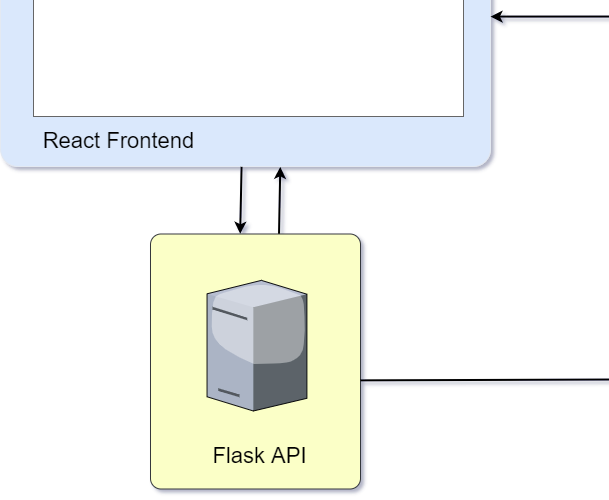

The diagram above was exported from draw.io. Its source (the exported page's mxGraphModel, read from the mxfile embedded in the PNG):
<mxGraphModel dx="1887" dy="995" grid="1" gridSize="10" guides="1" tooltips="1" connect="1" arrows="1" fold="1" page="1" pageScale="1" pageWidth="827" pageHeight="1169" math="0" shadow="0">
  <root>
    <mxCell id="0" />
    <mxCell id="1" parent="0" />
    <mxCell id="tvN4WLIDojKMe9IwV26O-22" value="" style="rounded=1;whiteSpace=wrap;html=1;fontFamily=Comic Sans MS;fontSize=14;fillColor=#f5f5f5;strokeColor=#878FFF;fontColor=#333333;shadow=0;glass=0;sketch=0;" parent="1" vertex="1">
      <mxGeometry x="720" y="520" width="330" height="250" as="geometry" />
    </mxCell>
    <mxCell id="tvN4WLIDojKMe9IwV26O-15" style="edgeStyle=orthogonalEdgeStyle;rounded=0;orthogonalLoop=1;jettySize=auto;html=1;entryX=0;entryY=0.5;entryDx=0;entryDy=0;entryPerimeter=0;" parent="1" source="tvN4WLIDojKMe9IwV26O-3" target="tvN4WLIDojKMe9IwV26O-14" edge="1">
      <mxGeometry relative="1" as="geometry" />
    </mxCell>
    <mxCell id="tvN4WLIDojKMe9IwV26O-19" style="edgeStyle=orthogonalEdgeStyle;rounded=0;orthogonalLoop=1;jettySize=auto;html=1;" parent="1" source="tvN4WLIDojKMe9IwV26O-3" target="tvN4WLIDojKMe9IwV26O-16" edge="1">
      <mxGeometry relative="1" as="geometry" />
    </mxCell>
    <mxCell id="tvN4WLIDojKMe9IwV26O-20" style="edgeStyle=orthogonalEdgeStyle;rounded=0;orthogonalLoop=1;jettySize=auto;html=1;entryX=0;entryY=0.5;entryDx=0;entryDy=0;entryPerimeter=0;" parent="1" source="tvN4WLIDojKMe9IwV26O-3" target="tvN4WLIDojKMe9IwV26O-17" edge="1">
      <mxGeometry relative="1" as="geometry" />
    </mxCell>
    <mxCell id="tvN4WLIDojKMe9IwV26O-3" value="" style="shape=datastore;whiteSpace=wrap;html=1;fillColor=#dae8fc;strokeColor=#6c8ebf;" parent="1" vertex="1">
      <mxGeometry x="760" y="585" width="70" height="70" as="geometry" />
    </mxCell>
    <mxCell id="tvN4WLIDojKMe9IwV26O-14" value="" style="sketch=0;aspect=fixed;pointerEvents=1;shadow=0;dashed=0;html=1;strokeColor=#d6b656;labelPosition=center;verticalLabelPosition=bottom;verticalAlign=top;align=center;fillColor=#fff2cc;shape=mxgraph.mscae.enterprise.folder" parent="1" vertex="1">
      <mxGeometry x="980" y="540" width="50" height="43" as="geometry" />
    </mxCell>
    <mxCell id="tvN4WLIDojKMe9IwV26O-16" value="" style="sketch=0;aspect=fixed;pointerEvents=1;shadow=0;dashed=0;html=1;strokeColor=#d6b656;labelPosition=center;verticalLabelPosition=bottom;verticalAlign=top;align=center;fillColor=#fff2cc;shape=mxgraph.mscae.enterprise.folder" parent="1" vertex="1">
      <mxGeometry x="980" y="598.5" width="50" height="43" as="geometry" />
    </mxCell>
    <mxCell id="tvN4WLIDojKMe9IwV26O-17" value="" style="sketch=0;aspect=fixed;pointerEvents=1;shadow=0;dashed=0;html=1;strokeColor=#d6b656;labelPosition=center;verticalLabelPosition=bottom;verticalAlign=top;align=center;fillColor=#fff2cc;shape=mxgraph.mscae.enterprise.folder" parent="1" vertex="1">
      <mxGeometry x="980" y="659" width="50" height="43" as="geometry" />
    </mxCell>
    <mxCell id="tvN4WLIDojKMe9IwV26O-21" value="SQL" style="text;html=1;align=center;verticalAlign=middle;resizable=0;points=[];autosize=1;strokeColor=none;fillColor=none;fontFamily=Comic Sans MS;fontSize=14;" parent="1" vertex="1">
      <mxGeometry x="770" y="621.5" width="50" height="20" as="geometry" />
    </mxCell>
    <mxCell id="tvN4WLIDojKMe9IwV26O-23" value="" style="rounded=1;whiteSpace=wrap;html=1;shadow=0;glass=0;sketch=0;fontFamily=Comic Sans MS;fontSize=14;strokeColor=#E3E9F2;fillColor=#dae8fc;arcSize=5;" parent="1" vertex="1">
      <mxGeometry x="30" y="100" width="490" height="350" as="geometry" />
    </mxCell>
    <mxCell id="4-EjzXVP2sMjGlYDWPHp-6" value="" style="strokeWidth=1;shadow=0;dashed=0;align=center;html=1;shape=mxgraph.mockup.containers.browserWindow;rSize=0;strokeColor=#666666;strokeColor2=#008cff;strokeColor3=#c4c4c4;mainText=,;recursiveResize=0;fontFamily=Helvetica;fontSize=18;" parent="1" vertex="1">
      <mxGeometry x="63" y="140" width="430" height="260" as="geometry" />
    </mxCell>
    <mxCell id="4-EjzXVP2sMjGlYDWPHp-7" value="Page 1" style="strokeWidth=1;shadow=0;dashed=0;align=center;html=1;shape=mxgraph.mockup.containers.anchor;fontSize=17;fontColor=#666666;align=left;fontFamily=Helvetica;" parent="4-EjzXVP2sMjGlYDWPHp-6" vertex="1">
      <mxGeometry x="60" y="12" width="110" height="26" as="geometry" />
    </mxCell>
    <mxCell id="4-EjzXVP2sMjGlYDWPHp-8" value="http://localhost:3000/" style="strokeWidth=1;shadow=0;dashed=0;align=center;html=1;shape=mxgraph.mockup.containers.anchor;rSize=0;fontSize=17;fontColor=#666666;align=left;fontFamily=Helvetica;" parent="4-EjzXVP2sMjGlYDWPHp-6" vertex="1">
      <mxGeometry x="130" y="60" width="250" height="26" as="geometry" />
    </mxCell>
    <mxCell id="4-EjzXVP2sMjGlYDWPHp-5" value="React Frontend" style="text;html=1;align=center;verticalAlign=middle;resizable=0;points=[];autosize=1;strokeColor=none;fillColor=none;fontSize=22;fontFamily=Helvetica;" parent="1" vertex="1">
      <mxGeometry x="63" y="410" width="170" height="30" as="geometry" />
    </mxCell>
    <mxCell id="dtsdlSim27Gc0VsLpPKh-13" value="grey_goose DB" style="text;html=1;align=center;verticalAlign=middle;resizable=0;points=[];autosize=1;strokeColor=none;fillColor=none;fontSize=22;fontFamily=Helvetica;" vertex="1" parent="1">
      <mxGeometry x="799.9988461538462" y="725.0015151515152" width="170" height="30" as="geometry" />
    </mxCell>
    <mxCell id="dtsdlSim27Gc0VsLpPKh-21" value="" style="group" vertex="1" connectable="0" parent="1">
      <mxGeometry x="760" y="149" width="210" height="255" as="geometry" />
    </mxCell>
    <mxCell id="dtsdlSim27Gc0VsLpPKh-17" value="" style="rounded=1;whiteSpace=wrap;html=1;shadow=0;glass=0;sketch=0;fontFamily=Comic Sans MS;fontSize=14;strokeColor=#36393d;fillColor=#FBFFC7;arcSize=5;" vertex="1" parent="dtsdlSim27Gc0VsLpPKh-21">
      <mxGeometry width="210.00000000000003" height="255.00000000000003" as="geometry" />
    </mxCell>
    <mxCell id="dtsdlSim27Gc0VsLpPKh-7" value="Servlet APIs" style="text;html=1;align=center;verticalAlign=middle;resizable=0;points=[];autosize=1;strokeColor=none;fillColor=none;fontSize=22;fontFamily=Helvetica;" vertex="1" parent="dtsdlSim27Gc0VsLpPKh-21">
      <mxGeometry x="38.999230769230735" y="205.00090909090915" width="140" height="30" as="geometry" />
    </mxCell>
    <mxCell id="dtsdlSim27Gc0VsLpPKh-16" value="" style="verticalLabelPosition=bottom;sketch=0;aspect=fixed;html=1;verticalAlign=top;strokeColor=none;align=center;outlineConnect=0;shape=mxgraph.citrix.tower_server;fontSize=22;fillColor=#FEE8FF;" vertex="1" parent="dtsdlSim27Gc0VsLpPKh-21">
      <mxGeometry x="57.05421052631573" y="44.99565217391307" width="99.88263157894738" height="130.62000000000003" as="geometry" />
    </mxCell>
    <mxCell id="dtsdlSim27Gc0VsLpPKh-28" value="" style="endArrow=classic;html=1;rounded=0;fontSize=22;entryX=0.383;entryY=-0.002;entryDx=0;entryDy=0;entryPerimeter=0;strokeWidth=2;exitX=0.418;exitY=1.001;exitDx=0;exitDy=0;exitPerimeter=0;" edge="1" parent="1" source="dtsdlSim27Gc0VsLpPKh-17" target="tvN4WLIDojKMe9IwV26O-22">
      <mxGeometry width="50" height="50" relative="1" as="geometry">
        <mxPoint x="650" y="450.07" as="sourcePoint" />
        <mxPoint x="890" y="449.99500000000006" as="targetPoint" />
      </mxGeometry>
    </mxCell>
    <mxCell id="dtsdlSim27Gc0VsLpPKh-29" value="" style="endArrow=classic;html=1;rounded=0;fontSize=22;entryX=0.616;entryY=1.003;entryDx=0;entryDy=0;entryPerimeter=0;strokeWidth=2;" edge="1" parent="1" source="tvN4WLIDojKMe9IwV26O-22" target="dtsdlSim27Gc0VsLpPKh-17">
      <mxGeometry width="50" height="50" relative="1" as="geometry">
        <mxPoint x="890.0000000000001" y="518.48" as="sourcePoint" />
        <mxPoint x="890.34" y="404" as="targetPoint" />
      </mxGeometry>
    </mxCell>
    <mxCell id="dtsdlSim27Gc0VsLpPKh-30" value="" style="group" vertex="1" connectable="0" parent="1">
      <mxGeometry x="180" y="517.5" width="210" height="255" as="geometry" />
    </mxCell>
    <mxCell id="dtsdlSim27Gc0VsLpPKh-8" value="" style="rounded=1;whiteSpace=wrap;html=1;shadow=0;glass=0;sketch=0;fontFamily=Comic Sans MS;fontSize=14;strokeColor=#36393d;fillColor=#FBFFC7;arcSize=5;" vertex="1" parent="dtsdlSim27Gc0VsLpPKh-30">
      <mxGeometry width="210.00000000000003" height="255.00000000000003" as="geometry" />
    </mxCell>
    <mxCell id="dtsdlSim27Gc0VsLpPKh-9" value="" style="verticalLabelPosition=bottom;sketch=0;aspect=fixed;html=1;verticalAlign=top;strokeColor=none;align=center;outlineConnect=0;shape=mxgraph.citrix.tower_server;fontSize=22;fillColor=#FEE8FF;" vertex="1" parent="dtsdlSim27Gc0VsLpPKh-30">
      <mxGeometry x="56.534210526315746" y="46.36565217391308" width="99.88263157894738" height="130.62000000000003" as="geometry" />
    </mxCell>
    <mxCell id="dtsdlSim27Gc0VsLpPKh-10" value="Flask API" style="text;html=1;align=center;verticalAlign=middle;resizable=0;points=[];autosize=1;strokeColor=none;fillColor=none;fontSize=22;fontFamily=Helvetica;" vertex="1" parent="dtsdlSim27Gc0VsLpPKh-30">
      <mxGeometry x="53.99925101214575" y="207.00276679841897" width="110" height="30" as="geometry" />
    </mxCell>
    <mxCell id="dtsdlSim27Gc0VsLpPKh-31" value="" style="group" vertex="1" connectable="0" parent="1">
      <mxGeometry x="520" y="260" width="240" height="40.06999999999999" as="geometry" />
    </mxCell>
    <mxCell id="dtsdlSim27Gc0VsLpPKh-24" value="" style="endArrow=classic;html=1;rounded=0;fontSize=22;entryX=0;entryY=0.435;entryDx=0;entryDy=0;entryPerimeter=0;strokeWidth=2;" edge="1" parent="dtsdlSim27Gc0VsLpPKh-31" target="dtsdlSim27Gc0VsLpPKh-17">
      <mxGeometry width="50" height="50" relative="1" as="geometry">
        <mxPoint as="sourcePoint" />
        <mxPoint x="50" y="-50" as="targetPoint" />
      </mxGeometry>
    </mxCell>
    <mxCell id="dtsdlSim27Gc0VsLpPKh-26" value="" style="endArrow=classic;html=1;rounded=0;fontSize=22;entryX=0;entryY=0.435;entryDx=0;entryDy=0;entryPerimeter=0;strokeWidth=2;" edge="1" parent="dtsdlSim27Gc0VsLpPKh-31">
      <mxGeometry width="50" height="50" relative="1" as="geometry">
        <mxPoint x="240" y="39.99500000000006" as="sourcePoint" />
        <mxPoint y="40.06999999999999" as="targetPoint" />
      </mxGeometry>
    </mxCell>
    <mxCell id="dtsdlSim27Gc0VsLpPKh-34" value="" style="endArrow=classic;html=1;rounded=0;fontSize=22;entryX=0;entryY=0.571;entryDx=0;entryDy=0;entryPerimeter=0;strokeWidth=2;exitX=1;exitY=0.574;exitDx=0;exitDy=0;exitPerimeter=0;" edge="1" parent="1" source="dtsdlSim27Gc0VsLpPKh-8" target="tvN4WLIDojKMe9IwV26O-22">
      <mxGeometry width="50" height="50" relative="1" as="geometry">
        <mxPoint x="410" y="663" as="sourcePoint" />
        <mxPoint x="690" y="662.4250000000002" as="targetPoint" />
      </mxGeometry>
    </mxCell>
    <mxCell id="dtsdlSim27Gc0VsLpPKh-35" value="" style="endArrow=classic;html=1;rounded=0;fontSize=22;entryX=0.427;entryY=-0.001;entryDx=0;entryDy=0;strokeWidth=2;exitX=0.492;exitY=1.001;exitDx=0;exitDy=0;exitPerimeter=0;entryPerimeter=0;" edge="1" parent="1" source="tvN4WLIDojKMe9IwV26O-23" target="dtsdlSim27Gc0VsLpPKh-8">
      <mxGeometry width="50" height="50" relative="1" as="geometry">
        <mxPoint x="271.3900000000002" y="450.0049999999999" as="sourcePoint" />
        <mxPoint x="270.00000000000034" y="565.25" as="targetPoint" />
      </mxGeometry>
    </mxCell>
    <mxCell id="dtsdlSim27Gc0VsLpPKh-36" value="" style="endArrow=classic;html=1;rounded=0;fontSize=22;entryX=0.571;entryY=1.001;entryDx=0;entryDy=0;entryPerimeter=0;strokeWidth=2;exitX=0.612;exitY=-0.001;exitDx=0;exitDy=0;exitPerimeter=0;" edge="1" parent="1" source="dtsdlSim27Gc0VsLpPKh-8" target="tvN4WLIDojKMe9IwV26O-23">
      <mxGeometry width="50" height="50" relative="1" as="geometry">
        <mxPoint x="310.87861198409917" y="565.75" as="sourcePoint" />
        <mxPoint x="312.97000000000014" y="450.5149999999999" as="targetPoint" />
      </mxGeometry>
    </mxCell>
  </root>
</mxGraphModel>